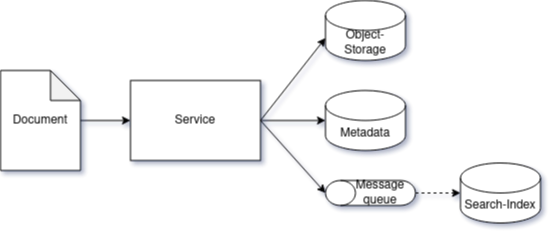

The diagram above was exported from draw.io. Its source (the exported page's mxGraphModel, read from the mxfile embedded in the PNG):
<mxGraphModel dx="1434" dy="795" grid="1" gridSize="10" guides="1" tooltips="1" connect="1" arrows="1" fold="1" page="1" pageScale="1" pageWidth="850" pageHeight="1100" background="#ffffff" math="0" shadow="1">
  <root>
    <mxCell id="0" />
    <mxCell id="1" parent="0" />
    <mxCell id="2pUhwjE8ikoIgCI_-IHt-1" value="Document" style="shape=note;whiteSpace=wrap;html=1;backgroundOutline=1;darkOpacity=0.05;" vertex="1" parent="1">
      <mxGeometry x="60" y="100" width="80" height="100" as="geometry" />
    </mxCell>
    <mxCell id="2pUhwjE8ikoIgCI_-IHt-2" value="" style="edgeStyle=orthogonalEdgeStyle;rounded=0;orthogonalLoop=1;jettySize=auto;html=1;" edge="1" parent="1" source="2pUhwjE8ikoIgCI_-IHt-3" target="2pUhwjE8ikoIgCI_-IHt-9">
      <mxGeometry relative="1" as="geometry" />
    </mxCell>
    <mxCell id="2pUhwjE8ikoIgCI_-IHt-3" value="Service" style="rounded=0;whiteSpace=wrap;html=1;" vertex="1" parent="1">
      <mxGeometry x="190" y="110" width="130" height="80" as="geometry" />
    </mxCell>
    <mxCell id="2pUhwjE8ikoIgCI_-IHt-4" value="" style="endArrow=classic;html=1;rounded=0;entryX=0;entryY=0.5;entryDx=0;entryDy=0;" edge="1" parent="1" source="2pUhwjE8ikoIgCI_-IHt-1" target="2pUhwjE8ikoIgCI_-IHt-3">
      <mxGeometry width="50" height="50" relative="1" as="geometry">
        <mxPoint x="470" y="350" as="sourcePoint" />
        <mxPoint x="520" y="300" as="targetPoint" />
      </mxGeometry>
    </mxCell>
    <mxCell id="2pUhwjE8ikoIgCI_-IHt-5" value="Object-Storage" style="shape=cylinder3;whiteSpace=wrap;html=1;boundedLbl=1;backgroundOutline=1;size=15;" vertex="1" parent="1">
      <mxGeometry x="385" y="30" width="80" height="60" as="geometry" />
    </mxCell>
    <mxCell id="2pUhwjE8ikoIgCI_-IHt-6" value="Search-Index" style="shape=cylinder3;whiteSpace=wrap;html=1;boundedLbl=1;backgroundOutline=1;size=15;" vertex="1" parent="1">
      <mxGeometry x="520" y="192.5" width="80" height="60" as="geometry" />
    </mxCell>
    <mxCell id="2pUhwjE8ikoIgCI_-IHt-7" value="" style="endArrow=classic;html=1;rounded=0;exitX=1;exitY=0.5;exitDx=0;exitDy=0;entryX=0;entryY=0;entryDx=0;entryDy=37.5;entryPerimeter=0;" edge="1" parent="1" source="2pUhwjE8ikoIgCI_-IHt-3" target="2pUhwjE8ikoIgCI_-IHt-5">
      <mxGeometry width="50" height="50" relative="1" as="geometry">
        <mxPoint x="470" y="350" as="sourcePoint" />
        <mxPoint x="520" y="300" as="targetPoint" />
      </mxGeometry>
    </mxCell>
    <mxCell id="2pUhwjE8ikoIgCI_-IHt-8" value="" style="endArrow=classic;html=1;rounded=0;exitX=1;exitY=0.5;exitDx=0;exitDy=0;entryX=0.5;entryY=0;entryDx=0;entryDy=0;entryPerimeter=0;" edge="1" parent="1" source="2pUhwjE8ikoIgCI_-IHt-3" target="2pUhwjE8ikoIgCI_-IHt-10">
      <mxGeometry width="50" height="50" relative="1" as="geometry">
        <mxPoint x="320" y="160" as="sourcePoint" />
        <mxPoint x="370" y="240" as="targetPoint" />
      </mxGeometry>
    </mxCell>
    <mxCell id="2pUhwjE8ikoIgCI_-IHt-9" value="Metadata" style="shape=cylinder3;whiteSpace=wrap;html=1;boundedLbl=1;backgroundOutline=1;size=15;" vertex="1" parent="1">
      <mxGeometry x="385" y="120" width="80" height="60" as="geometry" />
    </mxCell>
    <mxCell id="2pUhwjE8ikoIgCI_-IHt-11" value="" style="edgeStyle=orthogonalEdgeStyle;rounded=0;orthogonalLoop=1;jettySize=auto;html=1;dashed=1;" edge="1" parent="1" source="2pUhwjE8ikoIgCI_-IHt-10" target="2pUhwjE8ikoIgCI_-IHt-6">
      <mxGeometry relative="1" as="geometry" />
    </mxCell>
    <mxCell id="2pUhwjE8ikoIgCI_-IHt-10" value="" style="shape=cylinder3;whiteSpace=wrap;html=1;boundedLbl=1;backgroundOutline=1;size=15;rotation=-90;" vertex="1" parent="1">
      <mxGeometry x="417.5" y="177.5" width="25" height="90" as="geometry" />
    </mxCell>
    <mxCell id="2pUhwjE8ikoIgCI_-IHt-12" value="Message queue" style="text;html=1;strokeColor=none;fillColor=none;align=center;verticalAlign=middle;whiteSpace=wrap;rounded=0;" vertex="1" parent="1">
      <mxGeometry x="410" y="207.5" width="60" height="30" as="geometry" />
    </mxCell>
  </root>
</mxGraphModel>